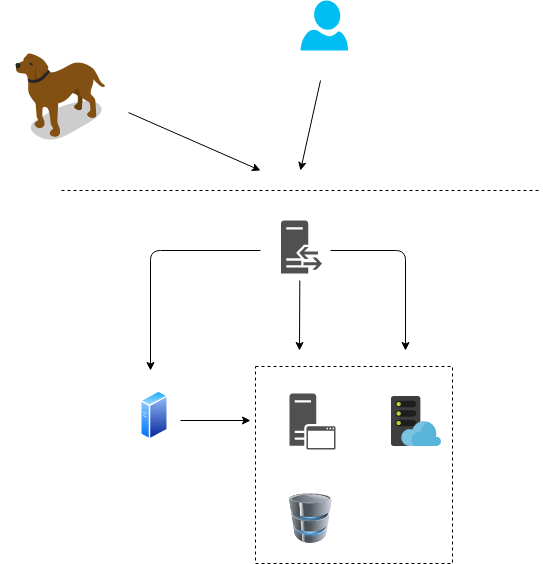

The diagram above was exported from draw.io. Its source (the exported page's mxGraphModel, read from the mxfile embedded in the PNG):
<mxGraphModel dx="1422" dy="803" grid="1" gridSize="10" guides="1" tooltips="1" connect="1" arrows="1" fold="1" page="1" pageScale="1" pageWidth="850" pageHeight="1100" math="0" shadow="0">
  <root>
    <mxCell id="0" />
    <mxCell id="1" parent="0" />
    <mxCell id="bGsSzp2GtQseqylV8YEN-1" value="" style="shape=image;html=1;verticalAlign=top;verticalLabelPosition=bottom;labelBackgroundColor=#ffffff;imageAspect=0;aspect=fixed;image=https://cdn0.iconfinder.com/data/icons/isometric-farm-animals/160/dog-01-128.png" parent="1" vertex="1">
      <mxGeometry x="90" y="120" width="128" height="128" as="geometry" />
    </mxCell>
    <mxCell id="bGsSzp2GtQseqylV8YEN-2" value="" style="verticalLabelPosition=bottom;html=1;verticalAlign=top;align=center;strokeColor=none;fillColor=#00BEF2;shape=mxgraph.azure.user;" parent="1" vertex="1">
      <mxGeometry x="390" y="100" width="47.5" height="50" as="geometry" />
    </mxCell>
    <mxCell id="bGsSzp2GtQseqylV8YEN-3" value="" style="aspect=fixed;perimeter=ellipsePerimeter;html=1;align=center;shadow=0;dashed=0;spacingTop=3;image;image=img/lib/active_directory/generic_server.svg;" parent="1" vertex="1">
      <mxGeometry x="230" y="490" width="28.000000000000004" height="50" as="geometry" />
    </mxCell>
    <mxCell id="bGsSzp2GtQseqylV8YEN-4" value="" style="image;html=1;labelBackgroundColor=#ffffff;image=img/lib/clip_art/computers/Database_128x128.png" parent="1" vertex="1">
      <mxGeometry x="370.5" y="593" width="60" height="50" as="geometry" />
    </mxCell>
    <mxCell id="bGsSzp2GtQseqylV8YEN-5" value="" style="pointerEvents=1;shadow=0;dashed=0;html=1;strokeColor=none;fillColor=#505050;labelPosition=center;verticalLabelPosition=bottom;verticalAlign=top;outlineConnect=0;align=center;shape=mxgraph.office.servers.reverse_proxy;" parent="1" vertex="1">
      <mxGeometry x="370.5" y="320" width="41" height="53" as="geometry" />
    </mxCell>
    <mxCell id="bGsSzp2GtQseqylV8YEN-6" value="" style="pointerEvents=1;shadow=0;dashed=0;html=1;strokeColor=none;fillColor=#505050;labelPosition=center;verticalLabelPosition=bottom;verticalAlign=top;outlineConnect=0;align=center;shape=mxgraph.office.servers.application_server;" parent="1" vertex="1">
      <mxGeometry x="379" y="493" width="46" height="56" as="geometry" />
    </mxCell>
    <mxCell id="bGsSzp2GtQseqylV8YEN-8" value="" style="aspect=fixed;html=1;points=[];align=center;image;fontSize=12;image=img/lib/mscae/WebHosting.svg;" parent="1" vertex="1">
      <mxGeometry x="481" y="496" width="50" height="50" as="geometry" />
    </mxCell>
    <mxCell id="bGsSzp2GtQseqylV8YEN-10" value="" style="endArrow=none;dashed=1;html=1;" parent="1" edge="1">
      <mxGeometry width="50" height="50" relative="1" as="geometry">
        <mxPoint x="151" y="290" as="sourcePoint" />
        <mxPoint x="631" y="290" as="targetPoint" />
      </mxGeometry>
    </mxCell>
    <mxCell id="bGsSzp2GtQseqylV8YEN-12" value="" style="whiteSpace=wrap;html=1;aspect=fixed;fillColor=none;dashed=1;" parent="1" vertex="1">
      <mxGeometry x="345" y="466" width="197" height="197" as="geometry" />
    </mxCell>
    <mxCell id="bGsSzp2GtQseqylV8YEN-13" value="" style="endArrow=classic;html=1;" parent="1" edge="1">
      <mxGeometry width="50" height="50" relative="1" as="geometry">
        <mxPoint x="410" y="180" as="sourcePoint" />
        <mxPoint x="390" y="270" as="targetPoint" />
      </mxGeometry>
    </mxCell>
    <mxCell id="bGsSzp2GtQseqylV8YEN-14" value="" style="endArrow=classic;html=1;" parent="1" edge="1">
      <mxGeometry width="50" height="50" relative="1" as="geometry">
        <mxPoint x="420" y="350" as="sourcePoint" />
        <mxPoint x="495" y="450" as="targetPoint" />
        <Array as="points">
          <mxPoint x="495" y="350" />
        </Array>
      </mxGeometry>
    </mxCell>
    <mxCell id="bGsSzp2GtQseqylV8YEN-15" value="" style="endArrow=classic;html=1;" parent="1" edge="1">
      <mxGeometry width="50" height="50" relative="1" as="geometry">
        <mxPoint x="389.31" y="380" as="sourcePoint" />
        <mxPoint x="389" y="450" as="targetPoint" />
      </mxGeometry>
    </mxCell>
    <mxCell id="bGsSzp2GtQseqylV8YEN-16" value="" style="endArrow=classic;html=1;" parent="1" source="bGsSzp2GtQseqylV8YEN-1" edge="1">
      <mxGeometry width="50" height="50" relative="1" as="geometry">
        <mxPoint x="390" y="460" as="sourcePoint" />
        <mxPoint x="350" y="270" as="targetPoint" />
      </mxGeometry>
    </mxCell>
    <mxCell id="bGsSzp2GtQseqylV8YEN-17" value="" style="endArrow=classic;html=1;" parent="1" edge="1">
      <mxGeometry width="50" height="50" relative="1" as="geometry">
        <mxPoint x="350" y="350" as="sourcePoint" />
        <mxPoint x="240" y="470" as="targetPoint" />
        <Array as="points">
          <mxPoint x="240" y="350" />
        </Array>
      </mxGeometry>
    </mxCell>
    <mxCell id="bGsSzp2GtQseqylV8YEN-18" value="" style="endArrow=classic;html=1;" parent="1" edge="1">
      <mxGeometry width="50" height="50" relative="1" as="geometry">
        <mxPoint x="270" y="520" as="sourcePoint" />
        <mxPoint x="340" y="520" as="targetPoint" />
      </mxGeometry>
    </mxCell>
  </root>
</mxGraphModel>